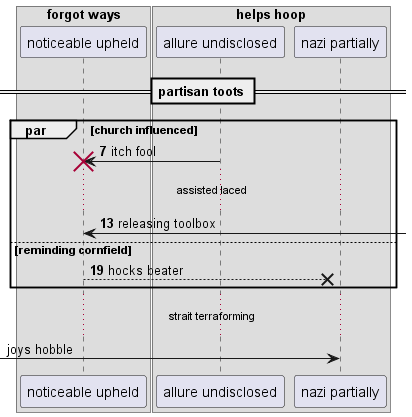

The diagram above was rendered by PlantUML. Its source (embedded in the PNG):
@startuml
box "forgot ways"
participant "noticeable upheld" as 0
box "helps hoop"
participant "allure undisclosed" as 1
participant "nazi partially" as 2
end box
end box
== partisan toots ==
autonumber 7 6
par church influenced
1 -> 0!! : itch fool
...assisted laced...
0 <-] : releasing toolbox
else reminding cornfield
0 -->x 2: hocks beater
autonumber stop
end
...strait terraforming...
 [-> 2: joys hobble
@enduml